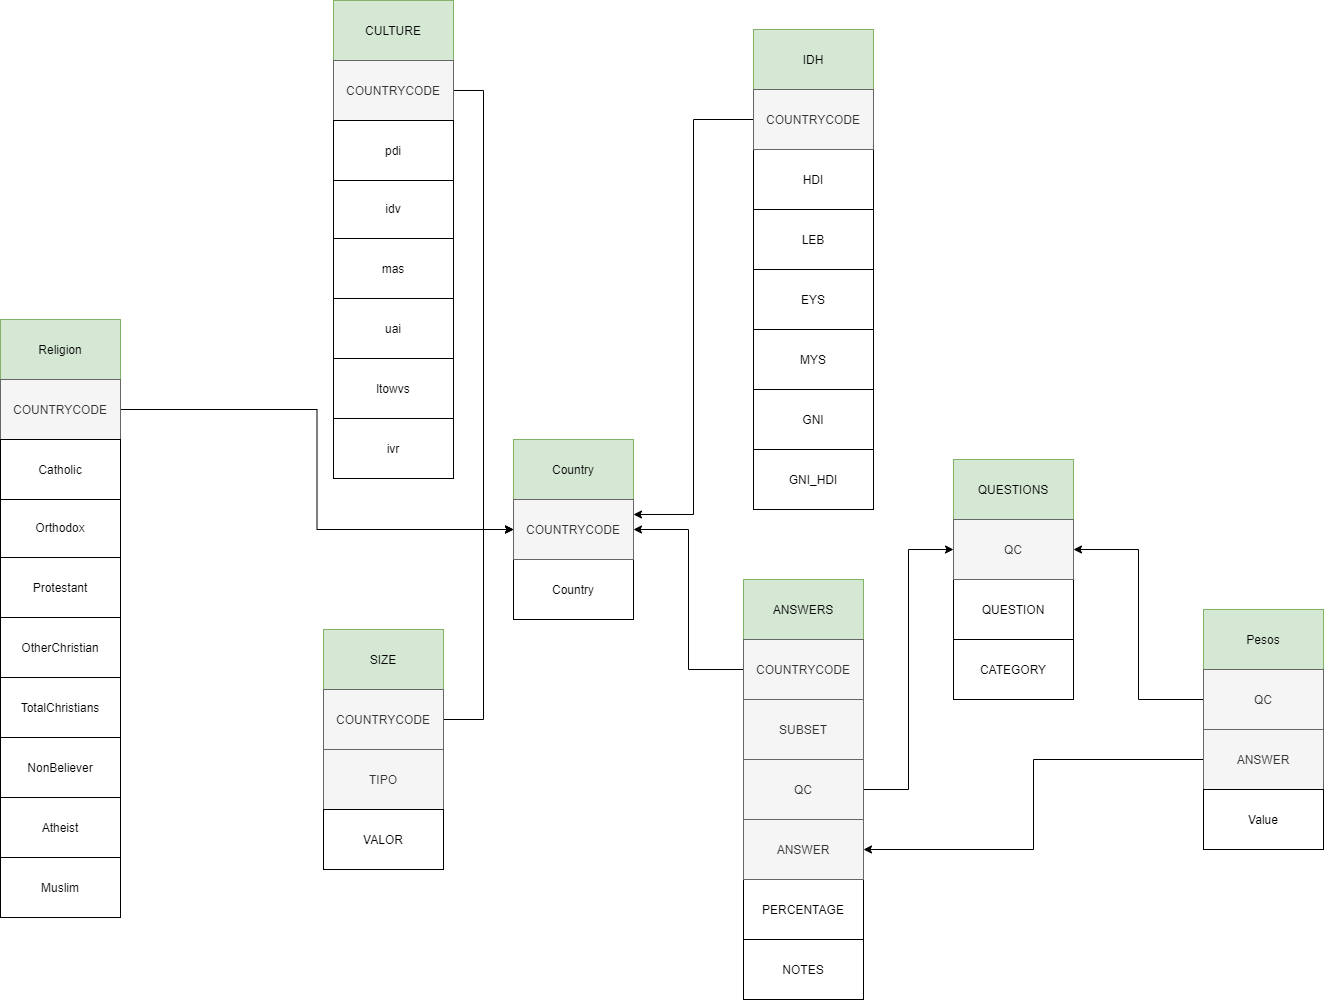

The diagram above was exported from draw.io. Its source (the exported page's mxGraphModel, read from the mxfile embedded in the PNG):
<mxGraphModel dx="2889" dy="1906" grid="1" gridSize="10" guides="1" tooltips="1" connect="1" arrows="1" fold="1" page="1" pageScale="1" pageWidth="827" pageHeight="1169" math="0" shadow="0">
  <root>
    <mxCell id="0" />
    <mxCell id="1" parent="0" />
    <mxCell id="Es8GkpfCu5xMux51iBP4-1" value="Country" style="rounded=0;whiteSpace=wrap;html=1;fillColor=#d5e8d4;strokeColor=#82b366;" parent="1" vertex="1">
      <mxGeometry x="100" width="120" height="60" as="geometry" />
    </mxCell>
    <mxCell id="Es8GkpfCu5xMux51iBP4-2" value="Country" style="rounded=0;whiteSpace=wrap;html=1;" parent="1" vertex="1">
      <mxGeometry x="100" y="120" width="120" height="60" as="geometry" />
    </mxCell>
    <mxCell id="Es8GkpfCu5xMux51iBP4-3" value="COUNTRYCODE" style="rounded=0;whiteSpace=wrap;html=1;fillColor=#f5f5f5;strokeColor=#666666;fontColor=#333333;" parent="1" vertex="1">
      <mxGeometry x="100" y="60" width="120" height="60" as="geometry" />
    </mxCell>
    <mxCell id="Es8GkpfCu5xMux51iBP4-5" value="QUESTIONS" style="rounded=0;whiteSpace=wrap;html=1;fillColor=#d5e8d4;strokeColor=#82b366;" parent="1" vertex="1">
      <mxGeometry x="540" y="20" width="120" height="60" as="geometry" />
    </mxCell>
    <mxCell id="Es8GkpfCu5xMux51iBP4-6" value="QUESTION" style="rounded=0;whiteSpace=wrap;html=1;" parent="1" vertex="1">
      <mxGeometry x="540" y="140" width="120" height="60" as="geometry" />
    </mxCell>
    <mxCell id="Es8GkpfCu5xMux51iBP4-7" value="QC" style="rounded=0;whiteSpace=wrap;html=1;fillColor=#f5f5f5;strokeColor=#666666;fontColor=#333333;" parent="1" vertex="1">
      <mxGeometry x="540" y="80" width="120" height="60" as="geometry" />
    </mxCell>
    <mxCell id="Es8GkpfCu5xMux51iBP4-8" value="CATEGORY" style="rounded=0;whiteSpace=wrap;html=1;" parent="1" vertex="1">
      <mxGeometry x="540" y="200" width="120" height="60" as="geometry" />
    </mxCell>
    <mxCell id="Es8GkpfCu5xMux51iBP4-9" value="ANSWERS" style="rounded=0;whiteSpace=wrap;html=1;fillColor=#d5e8d4;strokeColor=#82b366;" parent="1" vertex="1">
      <mxGeometry x="330" y="140" width="120" height="60" as="geometry" />
    </mxCell>
    <mxCell id="Es8GkpfCu5xMux51iBP4-18" style="edgeStyle=orthogonalEdgeStyle;rounded=0;orthogonalLoop=1;jettySize=auto;html=1;entryX=1;entryY=0.5;entryDx=0;entryDy=0;" parent="1" source="Es8GkpfCu5xMux51iBP4-11" target="Es8GkpfCu5xMux51iBP4-3" edge="1">
      <mxGeometry relative="1" as="geometry" />
    </mxCell>
    <mxCell id="Es8GkpfCu5xMux51iBP4-11" value="COUNTRYCODE" style="rounded=0;whiteSpace=wrap;html=1;fillColor=#f5f5f5;strokeColor=#666666;fontColor=#333333;" parent="1" vertex="1">
      <mxGeometry x="330" y="200" width="120" height="60" as="geometry" />
    </mxCell>
    <mxCell id="Es8GkpfCu5xMux51iBP4-13" value="PERCENTAGE" style="rounded=0;whiteSpace=wrap;html=1;" parent="1" vertex="1">
      <mxGeometry x="330" y="440" width="120" height="60" as="geometry" />
    </mxCell>
    <mxCell id="Es8GkpfCu5xMux51iBP4-14" value="NOTES" style="rounded=0;whiteSpace=wrap;html=1;" parent="1" vertex="1">
      <mxGeometry x="330" y="500" width="120" height="60" as="geometry" />
    </mxCell>
    <mxCell id="Es8GkpfCu5xMux51iBP4-15" value="SUBSET" style="rounded=0;whiteSpace=wrap;html=1;fillColor=#f5f5f5;strokeColor=#666666;fontColor=#333333;" parent="1" vertex="1">
      <mxGeometry x="330" y="260" width="120" height="60" as="geometry" />
    </mxCell>
    <mxCell id="Es8GkpfCu5xMux51iBP4-19" style="edgeStyle=orthogonalEdgeStyle;rounded=0;orthogonalLoop=1;jettySize=auto;html=1;entryX=0;entryY=0.5;entryDx=0;entryDy=0;" parent="1" source="Es8GkpfCu5xMux51iBP4-16" target="Es8GkpfCu5xMux51iBP4-7" edge="1">
      <mxGeometry relative="1" as="geometry" />
    </mxCell>
    <mxCell id="Es8GkpfCu5xMux51iBP4-16" value="QC" style="rounded=0;whiteSpace=wrap;html=1;fillColor=#f5f5f5;strokeColor=#666666;fontColor=#333333;" parent="1" vertex="1">
      <mxGeometry x="330" y="320" width="120" height="60" as="geometry" />
    </mxCell>
    <mxCell id="Es8GkpfCu5xMux51iBP4-17" value="ANSWER" style="rounded=0;whiteSpace=wrap;html=1;fillColor=#f5f5f5;strokeColor=#666666;fontColor=#333333;" parent="1" vertex="1">
      <mxGeometry x="330" y="380" width="120" height="60" as="geometry" />
    </mxCell>
    <mxCell id="Es8GkpfCu5xMux51iBP4-20" value="SIZE" style="rounded=0;whiteSpace=wrap;html=1;fillColor=#d5e8d4;strokeColor=#82b366;" parent="1" vertex="1">
      <mxGeometry x="-90" y="190" width="120" height="60" as="geometry" />
    </mxCell>
    <mxCell id="Es8GkpfCu5xMux51iBP4-21" value="TIPO" style="rounded=0;whiteSpace=wrap;html=1;fillColor=#f5f5f5;strokeColor=#666666;fontColor=#333333;" parent="1" vertex="1">
      <mxGeometry x="-90" y="310" width="120" height="60" as="geometry" />
    </mxCell>
    <mxCell id="Es8GkpfCu5xMux51iBP4-27" style="edgeStyle=orthogonalEdgeStyle;rounded=0;orthogonalLoop=1;jettySize=auto;html=1;" parent="1" source="Es8GkpfCu5xMux51iBP4-22" target="Es8GkpfCu5xMux51iBP4-3" edge="1">
      <mxGeometry relative="1" as="geometry">
        <Array as="points">
          <mxPoint x="70" y="280" />
          <mxPoint x="70" y="90" />
        </Array>
      </mxGeometry>
    </mxCell>
    <mxCell id="Es8GkpfCu5xMux51iBP4-22" value="COUNTRYCODE" style="rounded=0;whiteSpace=wrap;html=1;fillColor=#f5f5f5;strokeColor=#666666;fontColor=#333333;" parent="1" vertex="1">
      <mxGeometry x="-90" y="250" width="120" height="60" as="geometry" />
    </mxCell>
    <mxCell id="Es8GkpfCu5xMux51iBP4-23" value="VALOR&lt;br&gt;" style="rounded=0;whiteSpace=wrap;html=1;" parent="1" vertex="1">
      <mxGeometry x="-90" y="370" width="120" height="60" as="geometry" />
    </mxCell>
    <mxCell id="Es8GkpfCu5xMux51iBP4-28" value="IDH" style="rounded=0;whiteSpace=wrap;html=1;fillColor=#d5e8d4;strokeColor=#82b366;" parent="1" vertex="1">
      <mxGeometry x="340" y="-410" width="120" height="60" as="geometry" />
    </mxCell>
    <mxCell id="Es8GkpfCu5xMux51iBP4-29" value="HDI" style="rounded=0;whiteSpace=wrap;html=1;" parent="1" vertex="1">
      <mxGeometry x="340" y="-290" width="120" height="60" as="geometry" />
    </mxCell>
    <mxCell id="Es8GkpfCu5xMux51iBP4-36" style="edgeStyle=orthogonalEdgeStyle;rounded=0;orthogonalLoop=1;jettySize=auto;html=1;entryX=1;entryY=0.25;entryDx=0;entryDy=0;" parent="1" source="Es8GkpfCu5xMux51iBP4-30" target="Es8GkpfCu5xMux51iBP4-3" edge="1">
      <mxGeometry relative="1" as="geometry" />
    </mxCell>
    <mxCell id="Es8GkpfCu5xMux51iBP4-30" value="COUNTRYCODE" style="rounded=0;whiteSpace=wrap;html=1;fillColor=#f5f5f5;strokeColor=#666666;fontColor=#333333;" parent="1" vertex="1">
      <mxGeometry x="340" y="-350" width="120" height="60" as="geometry" />
    </mxCell>
    <mxCell id="Es8GkpfCu5xMux51iBP4-31" value="LEB" style="rounded=0;whiteSpace=wrap;html=1;" parent="1" vertex="1">
      <mxGeometry x="340" y="-230" width="120" height="60" as="geometry" />
    </mxCell>
    <mxCell id="Es8GkpfCu5xMux51iBP4-32" value="EYS" style="rounded=0;whiteSpace=wrap;html=1;" parent="1" vertex="1">
      <mxGeometry x="340" y="-170" width="120" height="60" as="geometry" />
    </mxCell>
    <mxCell id="Es8GkpfCu5xMux51iBP4-33" value="MYS" style="rounded=0;whiteSpace=wrap;html=1;" parent="1" vertex="1">
      <mxGeometry x="340" y="-110" width="120" height="60" as="geometry" />
    </mxCell>
    <mxCell id="Es8GkpfCu5xMux51iBP4-34" value="GNI" style="rounded=0;whiteSpace=wrap;html=1;" parent="1" vertex="1">
      <mxGeometry x="340" y="-50" width="120" height="60" as="geometry" />
    </mxCell>
    <mxCell id="Es8GkpfCu5xMux51iBP4-35" value="GNI_HDI" style="rounded=0;whiteSpace=wrap;html=1;" parent="1" vertex="1">
      <mxGeometry x="340" y="10" width="120" height="60" as="geometry" />
    </mxCell>
    <mxCell id="TSkwQn29Y1RpNgJ-yRMG-1" value="Pesos" style="rounded=0;whiteSpace=wrap;html=1;fillColor=#d5e8d4;strokeColor=#82b366;" vertex="1" parent="1">
      <mxGeometry x="790" y="170" width="120" height="60" as="geometry" />
    </mxCell>
    <mxCell id="TSkwQn29Y1RpNgJ-yRMG-30" style="edgeStyle=orthogonalEdgeStyle;rounded=0;orthogonalLoop=1;jettySize=auto;html=1;entryX=1;entryY=0.5;entryDx=0;entryDy=0;" edge="1" parent="1" source="TSkwQn29Y1RpNgJ-yRMG-2" target="Es8GkpfCu5xMux51iBP4-17">
      <mxGeometry relative="1" as="geometry" />
    </mxCell>
    <mxCell id="TSkwQn29Y1RpNgJ-yRMG-2" value="&lt;span style=&quot;color: rgb(51 , 51 , 51)&quot;&gt;ANSWER&lt;/span&gt;" style="rounded=0;whiteSpace=wrap;html=1;fillColor=#f5f5f5;strokeColor=#666666;fontColor=#333333;" vertex="1" parent="1">
      <mxGeometry x="790" y="290" width="120" height="60" as="geometry" />
    </mxCell>
    <mxCell id="TSkwQn29Y1RpNgJ-yRMG-28" style="edgeStyle=orthogonalEdgeStyle;rounded=0;orthogonalLoop=1;jettySize=auto;html=1;entryX=1;entryY=0.5;entryDx=0;entryDy=0;" edge="1" parent="1" source="TSkwQn29Y1RpNgJ-yRMG-3" target="Es8GkpfCu5xMux51iBP4-7">
      <mxGeometry relative="1" as="geometry" />
    </mxCell>
    <mxCell id="TSkwQn29Y1RpNgJ-yRMG-3" value="QC" style="rounded=0;whiteSpace=wrap;html=1;fillColor=#f5f5f5;strokeColor=#666666;fontColor=#333333;" vertex="1" parent="1">
      <mxGeometry x="790" y="230" width="120" height="60" as="geometry" />
    </mxCell>
    <mxCell id="TSkwQn29Y1RpNgJ-yRMG-4" value="Value" style="rounded=0;whiteSpace=wrap;html=1;" vertex="1" parent="1">
      <mxGeometry x="790" y="350" width="120" height="60" as="geometry" />
    </mxCell>
    <mxCell id="TSkwQn29Y1RpNgJ-yRMG-7" value="CULTURE" style="rounded=0;whiteSpace=wrap;html=1;fillColor=#d5e8d4;strokeColor=#82b366;" vertex="1" parent="1">
      <mxGeometry x="-80" y="-439" width="120" height="60" as="geometry" />
    </mxCell>
    <mxCell id="TSkwQn29Y1RpNgJ-yRMG-27" style="edgeStyle=orthogonalEdgeStyle;rounded=0;orthogonalLoop=1;jettySize=auto;html=1;entryX=0;entryY=0.5;entryDx=0;entryDy=0;" edge="1" parent="1" source="TSkwQn29Y1RpNgJ-yRMG-9" target="Es8GkpfCu5xMux51iBP4-3">
      <mxGeometry relative="1" as="geometry" />
    </mxCell>
    <mxCell id="TSkwQn29Y1RpNgJ-yRMG-9" value="COUNTRYCODE" style="rounded=0;whiteSpace=wrap;html=1;fillColor=#f5f5f5;strokeColor=#666666;fontColor=#333333;" vertex="1" parent="1">
      <mxGeometry x="-80" y="-379" width="120" height="60" as="geometry" />
    </mxCell>
    <mxCell id="TSkwQn29Y1RpNgJ-yRMG-10" value="idv" style="rounded=0;whiteSpace=wrap;html=1;" vertex="1" parent="1">
      <mxGeometry x="-80" y="-261" width="120" height="60" as="geometry" />
    </mxCell>
    <mxCell id="TSkwQn29Y1RpNgJ-yRMG-12" value="pdi" style="rounded=0;whiteSpace=wrap;html=1;" vertex="1" parent="1">
      <mxGeometry x="-80" y="-319" width="120" height="60" as="geometry" />
    </mxCell>
    <mxCell id="TSkwQn29Y1RpNgJ-yRMG-13" value="uai" style="rounded=0;whiteSpace=wrap;html=1;" vertex="1" parent="1">
      <mxGeometry x="-80" y="-141" width="120" height="60" as="geometry" />
    </mxCell>
    <mxCell id="TSkwQn29Y1RpNgJ-yRMG-14" value="mas" style="rounded=0;whiteSpace=wrap;html=1;" vertex="1" parent="1">
      <mxGeometry x="-80" y="-201" width="120" height="60" as="geometry" />
    </mxCell>
    <mxCell id="TSkwQn29Y1RpNgJ-yRMG-15" value="ivr" style="rounded=0;whiteSpace=wrap;html=1;" vertex="1" parent="1">
      <mxGeometry x="-80" y="-21" width="120" height="60" as="geometry" />
    </mxCell>
    <mxCell id="TSkwQn29Y1RpNgJ-yRMG-16" value="ltowvs" style="rounded=0;whiteSpace=wrap;html=1;" vertex="1" parent="1">
      <mxGeometry x="-80" y="-81" width="120" height="60" as="geometry" />
    </mxCell>
    <mxCell id="TSkwQn29Y1RpNgJ-yRMG-17" value="Religion&lt;br&gt;" style="rounded=0;whiteSpace=wrap;html=1;fillColor=#d5e8d4;strokeColor=#82b366;" vertex="1" parent="1">
      <mxGeometry x="-413" y="-120" width="120" height="60" as="geometry" />
    </mxCell>
    <mxCell id="TSkwQn29Y1RpNgJ-yRMG-26" style="edgeStyle=orthogonalEdgeStyle;rounded=0;orthogonalLoop=1;jettySize=auto;html=1;entryX=0;entryY=0.5;entryDx=0;entryDy=0;" edge="1" parent="1" source="TSkwQn29Y1RpNgJ-yRMG-18" target="Es8GkpfCu5xMux51iBP4-3">
      <mxGeometry relative="1" as="geometry" />
    </mxCell>
    <mxCell id="TSkwQn29Y1RpNgJ-yRMG-18" value="COUNTRYCODE" style="rounded=0;whiteSpace=wrap;html=1;fillColor=#f5f5f5;strokeColor=#666666;fontColor=#333333;" vertex="1" parent="1">
      <mxGeometry x="-413" y="-60" width="120" height="60" as="geometry" />
    </mxCell>
    <mxCell id="TSkwQn29Y1RpNgJ-yRMG-19" value="Orthodox" style="rounded=0;whiteSpace=wrap;html=1;" vertex="1" parent="1">
      <mxGeometry x="-413" y="58" width="120" height="60" as="geometry" />
    </mxCell>
    <mxCell id="TSkwQn29Y1RpNgJ-yRMG-20" value="Catholic" style="rounded=0;whiteSpace=wrap;html=1;" vertex="1" parent="1">
      <mxGeometry x="-413" width="120" height="60" as="geometry" />
    </mxCell>
    <mxCell id="TSkwQn29Y1RpNgJ-yRMG-21" value="OtherChristian" style="rounded=0;whiteSpace=wrap;html=1;" vertex="1" parent="1">
      <mxGeometry x="-413" y="178" width="120" height="60" as="geometry" />
    </mxCell>
    <mxCell id="TSkwQn29Y1RpNgJ-yRMG-22" value="Protestant" style="rounded=0;whiteSpace=wrap;html=1;" vertex="1" parent="1">
      <mxGeometry x="-413" y="118" width="120" height="60" as="geometry" />
    </mxCell>
    <mxCell id="TSkwQn29Y1RpNgJ-yRMG-23" value="NonBeliever" style="rounded=0;whiteSpace=wrap;html=1;" vertex="1" parent="1">
      <mxGeometry x="-413" y="298" width="120" height="60" as="geometry" />
    </mxCell>
    <mxCell id="TSkwQn29Y1RpNgJ-yRMG-24" value="TotalChristians" style="rounded=0;whiteSpace=wrap;html=1;" vertex="1" parent="1">
      <mxGeometry x="-413" y="238" width="120" height="60" as="geometry" />
    </mxCell>
    <mxCell id="TSkwQn29Y1RpNgJ-yRMG-31" value="Atheist" style="rounded=0;whiteSpace=wrap;html=1;" vertex="1" parent="1">
      <mxGeometry x="-413" y="358" width="120" height="60" as="geometry" />
    </mxCell>
    <mxCell id="TSkwQn29Y1RpNgJ-yRMG-32" value="Muslim" style="rounded=0;whiteSpace=wrap;html=1;" vertex="1" parent="1">
      <mxGeometry x="-413" y="418" width="120" height="60" as="geometry" />
    </mxCell>
  </root>
</mxGraphModel>